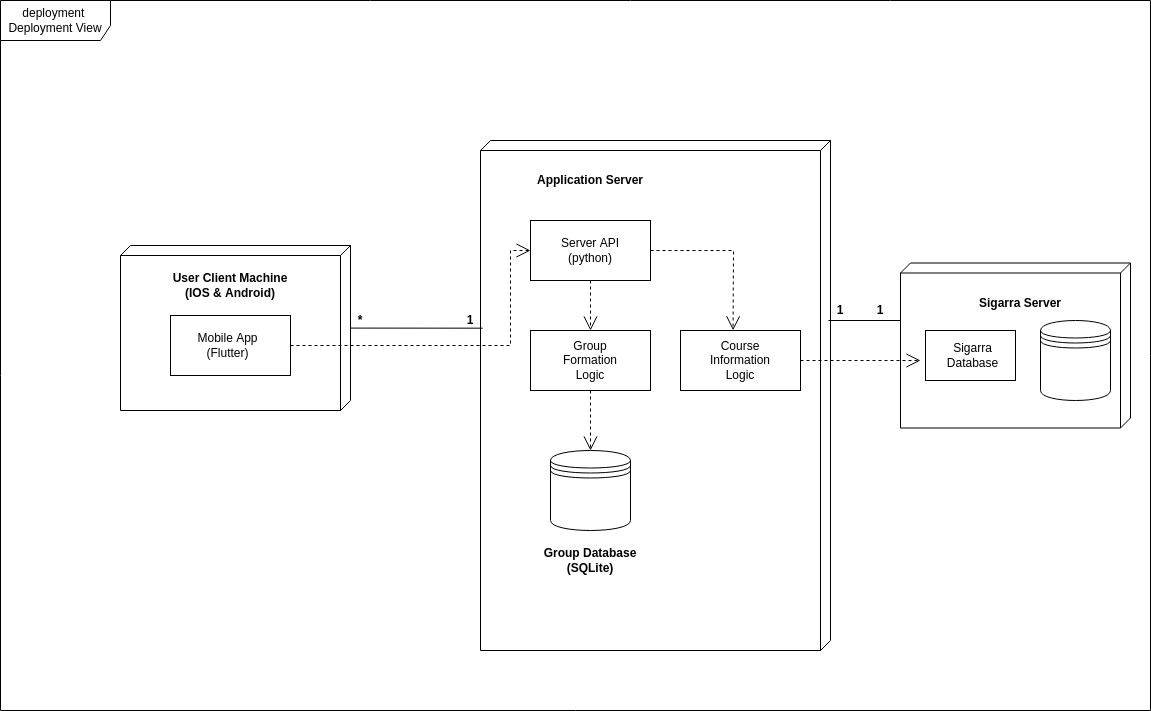

The diagram above was exported from draw.io. Its source (the exported page's mxGraphModel, read from the mxfile embedded in the PNG):
<mxGraphModel dx="1350" dy="773" grid="1" gridSize="10" guides="1" tooltips="1" connect="1" arrows="1" fold="1" page="1" pageScale="1" pageWidth="400" pageHeight="250" math="0" shadow="0">
  <root>
    <mxCell id="0" />
    <mxCell id="1" parent="0" />
    <mxCell id="mMkVqLoKJCoACVsxGZJX-39" value="deployment&amp;nbsp; Deployment View" style="shape=umlFrame;whiteSpace=wrap;html=1;width=110;height=40;" parent="1" vertex="1">
      <mxGeometry x="390" width="1150" height="710" as="geometry" />
    </mxCell>
    <mxCell id="mMkVqLoKJCoACVsxGZJX-45" value="" style="verticalAlign=top;align=left;spacingTop=8;spacingLeft=2;spacingRight=12;shape=cube;size=10;direction=south;fontStyle=4;html=1;" parent="1" vertex="1">
      <mxGeometry x="510" y="245" width="230" height="165" as="geometry" />
    </mxCell>
    <mxCell id="mMkVqLoKJCoACVsxGZJX-46" value="User Client Machine&lt;br&gt;(IOS &amp;amp; Android)" style="text;html=1;strokeColor=none;fillColor=none;align=center;verticalAlign=middle;whiteSpace=wrap;rounded=0;fontStyle=1" parent="1" vertex="1">
      <mxGeometry x="560" y="255" width="120" height="60" as="geometry" />
    </mxCell>
    <mxCell id="mMkVqLoKJCoACVsxGZJX-48" value="" style="rounded=0;whiteSpace=wrap;html=1;fillColor=none;" parent="1" vertex="1">
      <mxGeometry x="560" y="315" width="120" height="60" as="geometry" />
    </mxCell>
    <mxCell id="mMkVqLoKJCoACVsxGZJX-49" value="" style="verticalAlign=top;align=left;spacingTop=8;spacingLeft=2;spacingRight=12;shape=cube;size=10;direction=south;fontStyle=4;html=1;" parent="1" vertex="1">
      <mxGeometry x="870" y="140" width="350" height="510" as="geometry" />
    </mxCell>
    <mxCell id="mMkVqLoKJCoACVsxGZJX-50" value="Mobile App&lt;br&gt;(Flutter)" style="text;html=1;strokeColor=none;fillColor=none;align=center;verticalAlign=middle;whiteSpace=wrap;rounded=0;" parent="1" vertex="1">
      <mxGeometry x="570" y="330" width="95" height="30" as="geometry" />
    </mxCell>
    <mxCell id="mMkVqLoKJCoACVsxGZJX-51" value="Application Server" style="text;html=1;strokeColor=none;fillColor=none;align=center;verticalAlign=middle;whiteSpace=wrap;rounded=0;fontStyle=1" parent="1" vertex="1">
      <mxGeometry x="920" y="150" width="120" height="60" as="geometry" />
    </mxCell>
    <mxCell id="mMkVqLoKJCoACVsxGZJX-52" value="" style="rounded=0;whiteSpace=wrap;html=1;fillColor=none;" parent="1" vertex="1">
      <mxGeometry x="920" y="220" width="120" height="60" as="geometry" />
    </mxCell>
    <mxCell id="mMkVqLoKJCoACVsxGZJX-53" value="Server API (python)" style="text;html=1;strokeColor=none;fillColor=none;align=center;verticalAlign=middle;whiteSpace=wrap;rounded=0;" parent="1" vertex="1">
      <mxGeometry x="950" y="235" width="60" height="30" as="geometry" />
    </mxCell>
    <mxCell id="mMkVqLoKJCoACVsxGZJX-55" value="" style="shape=datastore;whiteSpace=wrap;html=1;fillColor=none;" parent="1" vertex="1">
      <mxGeometry x="940" y="450" width="80" height="80" as="geometry" />
    </mxCell>
    <mxCell id="mMkVqLoKJCoACVsxGZJX-56" value="Group Database&lt;br&gt;(SQLite)" style="text;html=1;strokeColor=none;fillColor=none;align=center;verticalAlign=middle;whiteSpace=wrap;rounded=0;fontStyle=1" parent="1" vertex="1">
      <mxGeometry x="920" y="530" width="120" height="60" as="geometry" />
    </mxCell>
    <mxCell id="mMkVqLoKJCoACVsxGZJX-57" value="" style="rounded=0;whiteSpace=wrap;html=1;fillColor=none;" parent="1" vertex="1">
      <mxGeometry x="920" y="330" width="120" height="60" as="geometry" />
    </mxCell>
    <mxCell id="mMkVqLoKJCoACVsxGZJX-58" value="Group Formation Logic" style="text;html=1;strokeColor=none;fillColor=none;align=center;verticalAlign=middle;whiteSpace=wrap;rounded=0;" parent="1" vertex="1">
      <mxGeometry x="950" y="345" width="60" height="30" as="geometry" />
    </mxCell>
    <mxCell id="mMkVqLoKJCoACVsxGZJX-61" value="" style="verticalAlign=top;align=left;spacingTop=8;spacingLeft=2;spacingRight=12;shape=cube;size=10;direction=south;fontStyle=4;html=1;" parent="1" vertex="1">
      <mxGeometry x="1290" y="262.5" width="230" height="165" as="geometry" />
    </mxCell>
    <mxCell id="mMkVqLoKJCoACVsxGZJX-62" value="Sigarra Server" style="text;html=1;strokeColor=none;fillColor=none;align=center;verticalAlign=middle;whiteSpace=wrap;rounded=0;fontStyle=1" parent="1" vertex="1">
      <mxGeometry x="1350" y="272.5" width="120" height="60" as="geometry" />
    </mxCell>
    <mxCell id="mMkVqLoKJCoACVsxGZJX-65" value="" style="endArrow=open;dashed=1;endFill=0;endSize=12;html=1;rounded=0;exitX=1;exitY=0.5;exitDx=0;exitDy=0;" parent="1" source="mMkVqLoKJCoACVsxGZJX-48" edge="1">
      <mxGeometry width="160" relative="1" as="geometry">
        <mxPoint x="990" y="310" as="sourcePoint" />
        <mxPoint x="920" y="250" as="targetPoint" />
        <Array as="points">
          <mxPoint x="900" y="345" />
          <mxPoint x="900" y="250" />
        </Array>
      </mxGeometry>
    </mxCell>
    <mxCell id="mMkVqLoKJCoACVsxGZJX-66" value="" style="endArrow=open;dashed=1;endFill=0;endSize=12;html=1;rounded=0;entryX=0.5;entryY=0;entryDx=0;entryDy=0;exitX=0.5;exitY=1;exitDx=0;exitDy=0;" parent="1" source="mMkVqLoKJCoACVsxGZJX-52" target="mMkVqLoKJCoACVsxGZJX-57" edge="1">
      <mxGeometry width="160" relative="1" as="geometry">
        <mxPoint x="710" y="390" as="sourcePoint" />
        <mxPoint x="870" y="390" as="targetPoint" />
      </mxGeometry>
    </mxCell>
    <mxCell id="mMkVqLoKJCoACVsxGZJX-67" value="" style="endArrow=open;dashed=1;endFill=0;endSize=12;html=1;rounded=0;entryX=0.5;entryY=0;entryDx=0;entryDy=0;exitX=0.5;exitY=1;exitDx=0;exitDy=0;" parent="1" source="mMkVqLoKJCoACVsxGZJX-57" target="mMkVqLoKJCoACVsxGZJX-55" edge="1">
      <mxGeometry width="160" relative="1" as="geometry">
        <mxPoint x="989.9999999999995" y="290" as="sourcePoint" />
        <mxPoint x="989.9999999999995" y="340" as="targetPoint" />
      </mxGeometry>
    </mxCell>
    <mxCell id="mMkVqLoKJCoACVsxGZJX-68" value="" style="shape=datastore;whiteSpace=wrap;html=1;fillColor=none;" parent="1" vertex="1">
      <mxGeometry x="1430" y="320" width="70" height="80" as="geometry" />
    </mxCell>
    <mxCell id="mMkVqLoKJCoACVsxGZJX-69" value="" style="rounded=0;whiteSpace=wrap;html=1;fillColor=none;" parent="1" vertex="1">
      <mxGeometry x="1315" y="330" width="90" height="50" as="geometry" />
    </mxCell>
    <mxCell id="mMkVqLoKJCoACVsxGZJX-70" value="Sigarra Database" style="text;html=1;strokeColor=none;fillColor=none;align=center;verticalAlign=middle;whiteSpace=wrap;rounded=0;" parent="1" vertex="1">
      <mxGeometry x="1315" y="340" width="95" height="30" as="geometry" />
    </mxCell>
    <mxCell id="mMkVqLoKJCoACVsxGZJX-71" value="" style="rounded=0;whiteSpace=wrap;html=1;fillColor=none;" parent="1" vertex="1">
      <mxGeometry x="1070" y="330" width="120" height="60" as="geometry" />
    </mxCell>
    <mxCell id="mMkVqLoKJCoACVsxGZJX-72" value="Course Information Logic" style="text;html=1;strokeColor=none;fillColor=none;align=center;verticalAlign=middle;whiteSpace=wrap;rounded=0;" parent="1" vertex="1">
      <mxGeometry x="1100" y="345" width="60" height="30" as="geometry" />
    </mxCell>
    <mxCell id="mMkVqLoKJCoACVsxGZJX-73" value="" style="endArrow=open;dashed=1;endFill=0;endSize=12;html=1;rounded=0;entryX=0.438;entryY=-0.003;entryDx=0;entryDy=0;exitX=1;exitY=0.5;exitDx=0;exitDy=0;entryPerimeter=0;" parent="1" source="mMkVqLoKJCoACVsxGZJX-52" target="mMkVqLoKJCoACVsxGZJX-71" edge="1">
      <mxGeometry width="160" relative="1" as="geometry">
        <mxPoint x="989.9999999999995" y="290" as="sourcePoint" />
        <mxPoint x="989.9999999999995" y="340" as="targetPoint" />
        <Array as="points">
          <mxPoint x="1123" y="250" />
        </Array>
      </mxGeometry>
    </mxCell>
    <mxCell id="mMkVqLoKJCoACVsxGZJX-74" value="" style="endArrow=open;dashed=1;endFill=0;endSize=12;html=1;rounded=0;exitX=1;exitY=0.5;exitDx=0;exitDy=0;" parent="1" source="mMkVqLoKJCoACVsxGZJX-71" edge="1">
      <mxGeometry width="160" relative="1" as="geometry">
        <mxPoint x="989.9999999999995" y="290" as="sourcePoint" />
        <mxPoint x="1310" y="360" as="targetPoint" />
      </mxGeometry>
    </mxCell>
    <mxCell id="mMkVqLoKJCoACVsxGZJX-75" value="" style="endArrow=none;html=1;rounded=0;entryX=0.368;entryY=0.994;entryDx=0;entryDy=0;entryPerimeter=0;" parent="1" source="mMkVqLoKJCoACVsxGZJX-45" target="mMkVqLoKJCoACVsxGZJX-49" edge="1">
      <mxGeometry width="50" height="50" relative="1" as="geometry">
        <mxPoint x="1050" y="380" as="sourcePoint" />
        <mxPoint x="1100" y="330" as="targetPoint" />
      </mxGeometry>
    </mxCell>
    <mxCell id="mMkVqLoKJCoACVsxGZJX-76" value="" style="endArrow=none;html=1;rounded=0;" parent="1" edge="1">
      <mxGeometry width="50" height="50" relative="1" as="geometry">
        <mxPoint x="1217.9" y="320.00377175232705" as="sourcePoint" />
        <mxPoint x="1290" y="320" as="targetPoint" />
      </mxGeometry>
    </mxCell>
    <mxCell id="mMkVqLoKJCoACVsxGZJX-77" value="*" style="text;html=1;strokeColor=none;fillColor=none;align=center;verticalAlign=middle;whiteSpace=wrap;rounded=0;fontStyle=1" parent="1" vertex="1">
      <mxGeometry x="690" y="290" width="120" height="60" as="geometry" />
    </mxCell>
    <mxCell id="mMkVqLoKJCoACVsxGZJX-78" value="1" style="text;html=1;strokeColor=none;fillColor=none;align=center;verticalAlign=middle;whiteSpace=wrap;rounded=0;fontStyle=1" parent="1" vertex="1">
      <mxGeometry x="800" y="290" width="120" height="60" as="geometry" />
    </mxCell>
    <mxCell id="mMkVqLoKJCoACVsxGZJX-79" value="1" style="text;html=1;strokeColor=none;fillColor=none;align=center;verticalAlign=middle;whiteSpace=wrap;rounded=0;fontStyle=1" parent="1" vertex="1">
      <mxGeometry x="1170" y="280" width="120" height="60" as="geometry" />
    </mxCell>
    <mxCell id="mMkVqLoKJCoACVsxGZJX-80" value="1" style="text;html=1;strokeColor=none;fillColor=none;align=center;verticalAlign=middle;whiteSpace=wrap;rounded=0;fontStyle=1" parent="1" vertex="1">
      <mxGeometry x="1210" y="280" width="120" height="60" as="geometry" />
    </mxCell>
  </root>
</mxGraphModel>